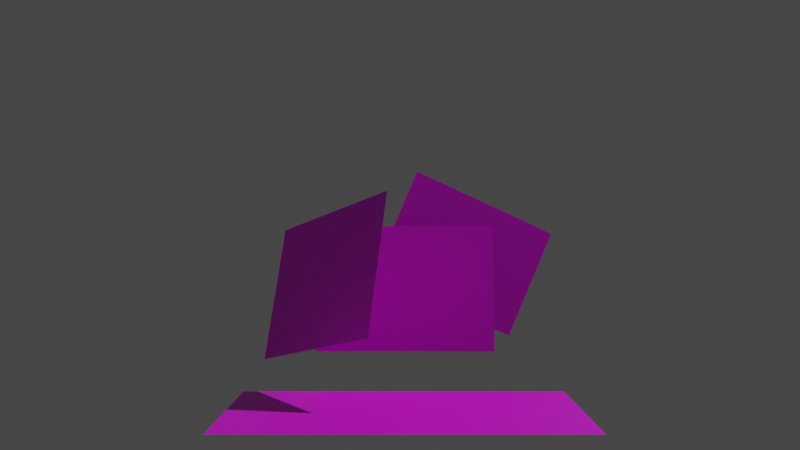 # Source: cube.blend  (saved by Blender 2.81.16; exported with 4.5.12 LTS)
import bpy
from mathutils import Matrix  # noqa: F401  (used for matrix-valued properties, if any)

bpy.ops.wm.read_factory_settings(use_empty=True)
scene = bpy.context.scene
scene.name = 'Scene'

# ---- collections
col_collection = bpy.data.collections.new('Collection'); scene.collection.children.link(col_collection)

# ---- images (referenced by path relative to the original .blend; pixels are not part of the script)
import os
ASSET_DIR = os.environ.get("B2B_ASSET_DIR", "")  # directory of the original .blend (textures are referenced by path, not embedded)
HERE = os.path.dirname(os.path.abspath(__file__))  # packed textures are extracted next to this script under _unpacked/

def load_image(name, relpath, width, height, colorspace="sRGB"):
    """Load a texture the original file referenced (path relative to the .blend, or extracted next to this script)."""
    p = next((c for c in (os.path.join(HERE, relpath), os.path.join(ASSET_DIR, relpath)) if relpath and os.path.exists(c)), "")
    if p:
        img = bpy.data.images.load(p, check_existing=True)
        img.name = name
    else:  # same state as the original file: an image datablock whose file is absent (Cycles renders it pink)
        img = bpy.data.images.new(name, width, height)
        img.source = "FILE"
        img.filepath = "//" + (relpath or name)
    img.colorspace_settings.name = colorspace
    return img
img_doremi_tga = load_image('doremi.tga', 'doremi.tga', 1024, 1024, 'sRGB')

# ---- materials (node trees are filled in below, after node groups)
mat_marsnull = bpy.data.materials.new('MARSNULL')
mat_marsnull.use_transparent_shadow = False
mat_marsindx_01 = bpy.data.materials.new('MARSINDX_01')
mat_marsindx_01.use_transparent_shadow = False
mat_testtexture = bpy.data.materials.new('TestTexture')
mat_testtexture.use_transparent_shadow = False

# ---- material node trees
mat_marsnull.use_nodes = True; mat_marsnull.node_tree.nodes.clear()
_N = mat_marsnull.node_tree.nodes; _L = mat_marsnull.node_tree.links
n0 = _N.new('ShaderNodeOutputMaterial'); n0.name = 'Material Output'; n0.location = (300, 300)
n1 = _N.new('ShaderNodeBsdfPrincipled'); n1.name = 'Principled BSDF'; n1.location = (10, 300)
n1.distribution = 'GGX'
n1.subsurface_method = 'BURLEY'
n1.inputs[3].default_value = 1.45
n1.inputs[27].default_value = (0.0, 0.0, 0.0, 1.0)
n1.inputs[28].default_value = 1.0
_L.new(n1.outputs[0], n0.inputs[0])
n0.is_active_output = True
mat_marsindx_01.use_nodes = True; mat_marsindx_01.node_tree.nodes.clear()
_N = mat_marsindx_01.node_tree.nodes; _L = mat_marsindx_01.node_tree.links
n0 = _N.new('ShaderNodeOutputMaterial'); n0.name = 'Material Output'; n0.location = (300, 300)
n1 = _N.new('ShaderNodeBsdfPrincipled'); n1.name = 'Principled BSDF'; n1.location = (10, 300)
n1.distribution = 'GGX'
n1.subsurface_method = 'BURLEY'
n1.inputs[0].default_value = (0.0, 0.0, 0.0, 1.0)
n1.inputs[3].default_value = 1.45
n1.inputs[27].default_value = (0.0, 0.0, 0.0, 1.0)
n1.inputs[28].default_value = 1.0
_L.new(n1.outputs[0], n0.inputs[0])
n0.is_active_output = True
mat_testtexture.use_nodes = True; mat_testtexture.node_tree.nodes.clear()
_N = mat_testtexture.node_tree.nodes; _L = mat_testtexture.node_tree.links
n0 = _N.new('ShaderNodeOutputMaterial'); n0.name = 'Material Output'; n0.location = (300, 300)
n1 = _N.new('ShaderNodeBsdfPrincipled'); n1.name = 'Principled BSDF'; n1.location = (10, 300)
n1.distribution = 'GGX'
n1.subsurface_method = 'BURLEY'
n1.inputs[3].default_value = 1.45
n1.inputs[27].default_value = (0.0, 0.0, 0.0, 1.0)
n1.inputs[28].default_value = 1.0
n2 = _N.new('ShaderNodeTexImage'); n2.name = 'Image Texture'; n2.location = (-280, 280)
n2.image = img_doremi_tga
_L.new(n1.outputs[0], n0.inputs[0])
_L.new(n2.outputs[0], n1.inputs[0])
n0.is_active_output = True

# ---- world
world_world = bpy.data.worlds.new('World'); scene.world = world_world
world_world.use_nodes = True; world_world.node_tree.nodes.clear()
_N = world_world.node_tree.nodes; _L = world_world.node_tree.links
n0 = _N.new('ShaderNodeOutputWorld'); n0.name = 'World Output'; n0.location = (300, 300)
n1 = _N.new('ShaderNodeBackground'); n1.name = 'Background'; n1.location = (10, 300)
n1.inputs[0].default_value = (0.05088, 0.05088, 0.05088, 1.0)
_L.new(n1.outputs[0], n0.inputs[0])
n0.is_active_output = True
world_world.color = (0.05088, 0.05088, 0.05088)
world_world.use_sun_shadow = False
world_world.sun_shadow_jitter_overblur = 0.0

# ---- cameras
cam_camera_001 = bpy.data.cameras.new('Camera.001')

# ---- lights
light_light = bpy.data.lights.new('Light', 'POINT')
light_light.transmission_factor = 0.0
light_light.energy = 1000.0
light_light.shadow_soft_size = 0.1
light_light.shadow_maximum_resolution = 0.006
light_light.use_absolute_resolution = True

# ---- meshes
me_plane_002 = bpy.data.meshes.new('Plane.002')
me_plane_002.from_pydata([], [], [])
_uv = me_plane_002.uv_layers.new(name='UVMap')
_uv.uv.foreach_set('vector', [])
me_plane_002.materials.append(mat_marsnull)
me_plane_002.materials.append(mat_marsindx_01)
me_plane_002.materials.append(mat_testtexture)
me_plane_002.use_remesh_fix_poles = True
me_plane_002.use_remesh_preserve_attributes = False
me_plane_002.use_mirror_vertex_groups = False
me_plane_002.update()
me_plane_003 = bpy.data.meshes.new('Plane.003')
me_plane_003.from_pydata([(27.28, 27.19, 8.38), (-27.28, 27.19, 8.38), (27.28, -26.54, 8.38), (-27.28, -26.54, 8.38), (17.24, 61.54, 47.24), (-16.51, 61.54, 47.24), (17.24, 55.85, 14.5), (-16.51, 55.85, 14.5), (32.46, 101.1, 44.9), (2.963, 87.53, 63.0), (23.03, 99.31, 14.36), (-6.472, 85.77, 32.47), (-2.658, 9.87, 55.04), (-21.65, 47.29, 46.15), (-5.57, -0.3939, 23.68), (-24.57, 37.03, 14.79)], [], [(3, 2, 0, 1), (7, 6, 4, 5), (11, 10, 8, 9), (15, 14, 12, 13)])
me_plane_003.polygons.foreach_set('material_index', [2, 2, 2, 2])
_uv = me_plane_003.uv_layers.new(name='UVMap')
_uv.uv.foreach_set('vector', [0.0, 0.0, 1.0, 0.0, 1.0, 1.0, 0.0, 1.0, 0.0, 0.0, 1.0, 0.0, 1.0, 1.0, 0.0, 1.0, 0.0, 0.0, 1.0, 0.0, 1.0, 1.0, 0.0, 1.0, 0.0, 0.0, 1.0, 0.0, 1.0, 1.0, 0.0, 1.0])
me_plane_003.materials.append(mat_marsnull)
me_plane_003.materials.append(mat_marsindx_01)
me_plane_003.materials.append(mat_testtexture)
me_plane_003.use_remesh_fix_poles = True
me_plane_003.use_remesh_preserve_attributes = False
me_plane_003.use_mirror_vertex_groups = False
me_plane_003.update()

# ---- objects
ob_light = bpy.data.objects.new('Light', light_light)
ob_plane_001 = bpy.data.objects.new('Plane.001', me_plane_002)
ob_plane_000 = bpy.data.objects.new('Plane.000', me_plane_003)
ob_camera = bpy.data.objects.new('Camera', cam_camera_001)

# ---- transforms, parenting, visibility, modifiers, constraints
ob_light.location = (4.076, 1.005, 5.904)
ob_light.rotation_euler = (0.6503, 0.05522, 1.866)
ob_light.lock_rotations_4d = False
ob_light.empty_display_type = 'ARROWS'
ob_light.color = (0.0, 0.0, 0.0, 0.0)
ob_light.lineart.crease_threshold = 0.0
ob_plane_001.location = (0.0, -0.006039, 0.0)
ob_plane_001.scale = (0.02566, 0.01861, 0.01861)
ob_plane_001.lineart.crease_threshold = 0.0
ob_plane_000.location = (0.0, -0.006039, 0.0)
ob_plane_000.scale = (0.01513, 0.01097, 0.01097)
ob_plane_000.lineart.crease_threshold = 0.0
ob_camera.location = (-0.009458, -2.572, 0.5205)
ob_camera.rotation_euler = (1.571, -0.0, 0.0)
ob_camera.lineart.crease_threshold = 0.0

# ---- collection membership
col_collection.objects.link(ob_light)
col_collection.objects.link(ob_plane_001)
col_collection.objects.link(ob_plane_000)
col_collection.objects.link(ob_camera)

# ---- scene / render settings (as saved in the file)
scene.camera = ob_camera
scene.frame_start = 1; scene.frame_end = 250; scene.frame_set(1)
scene.render.engine = 'BLENDER_EEVEE_NEXT'
scene.cycles.use_denoising = False
scene.cycles.samples = 128
scene.cycles.sampling_pattern = 'TABULATED_SOBOL'
scene.cycles.use_adaptive_sampling = False
scene.cycles.use_light_tree = False
scene.view_settings.view_transform = 'Filmic'
bpy.context.view_layer.update()
